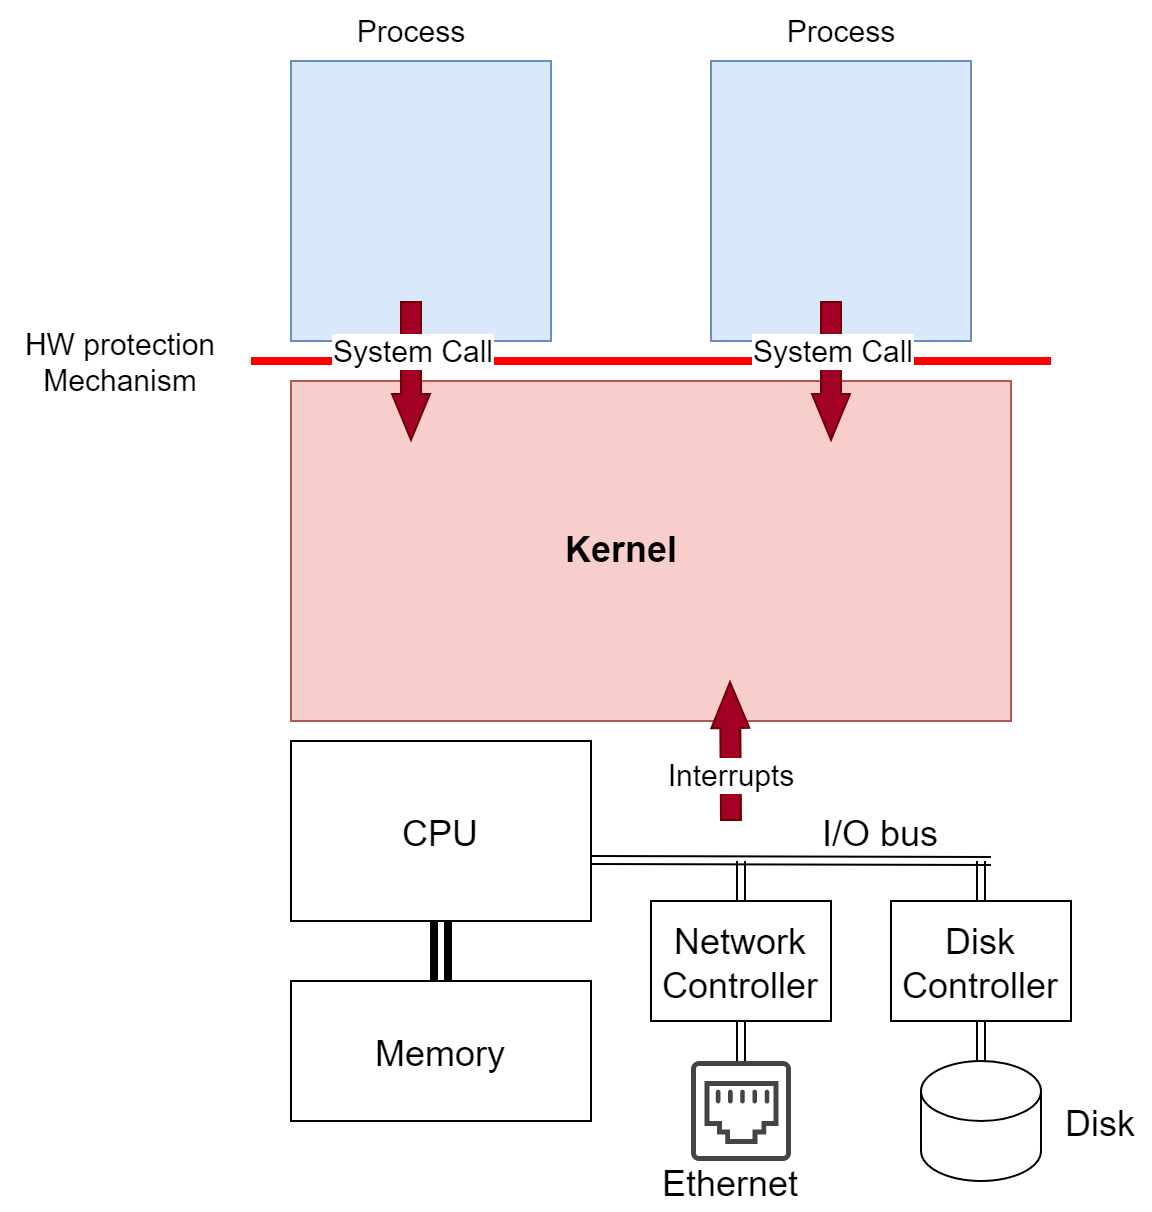

The diagram above was exported from draw.io. Its source (the exported page's mxGraphModel, read from the mxfile embedded in the PNG):
<mxGraphModel dx="1098" dy="712" grid="1" gridSize="10" guides="1" tooltips="1" connect="1" arrows="1" fold="1" page="1" pageScale="1" pageWidth="850" pageHeight="1100" math="0" shadow="0">
  <root>
    <mxCell id="0" />
    <mxCell id="1" style="" parent="0" />
    <mxCell id="2" value="" style="rounded=0;fillColor=#f8cecc;strokeColor=#b85450;" parent="1" vertex="1">
      <mxGeometry x="300" y="400" width="360" height="170" as="geometry" />
    </mxCell>
    <mxCell id="5" value="" style="endArrow=none;rounded=0;strokeWidth=4;strokeColor=#FF0000;" parent="1" edge="1">
      <mxGeometry width="50" height="50" relative="1" as="geometry">
        <mxPoint x="280" y="390" as="sourcePoint" />
        <mxPoint x="680" y="390" as="targetPoint" />
      </mxGeometry>
    </mxCell>
    <mxCell id="6" value="HW protection&#10;Mechanism" style="text;align=center;verticalAlign=middle;resizable=0;points=[];autosize=1;strokeColor=none;fillColor=none;fontSize=15;" parent="1" vertex="1">
      <mxGeometry x="155" y="365" width="120" height="50" as="geometry" />
    </mxCell>
    <object label="system call" id="N69s03XyUQndSGphbDnA-8">
      <mxCell parent="0" />
    </object>
    <mxCell id="5MDx8M7PKH2fSza1fkfd-17" value="&lt;font style=&quot;font-size: 18px;&quot;&gt;&lt;b&gt;Kernel&lt;/b&gt;&lt;/font&gt;" style="text;html=1;align=center;verticalAlign=middle;resizable=0;points=[];autosize=1;strokeColor=none;fillColor=none;fontSize=15;" parent="N69s03XyUQndSGphbDnA-8" vertex="1">
      <mxGeometry x="425" y="465" width="80" height="40" as="geometry" />
    </mxCell>
    <mxCell id="5MDx8M7PKH2fSza1fkfd-11" value="" style="rounded=0;fillColor=#dae8fc;strokeColor=#6c8ebf;" parent="N69s03XyUQndSGphbDnA-8" vertex="1">
      <mxGeometry x="510" y="240" width="130" height="140" as="geometry" />
    </mxCell>
    <mxCell id="3" value="" style="rounded=0;fillColor=#dae8fc;strokeColor=#6c8ebf;" parent="N69s03XyUQndSGphbDnA-8" vertex="1">
      <mxGeometry x="300" y="240" width="130" height="140" as="geometry" />
    </mxCell>
    <mxCell id="5MDx8M7PKH2fSza1fkfd-15" value="Process" style="text;html=1;align=center;verticalAlign=middle;resizable=0;points=[];autosize=1;strokeColor=none;fillColor=none;fontSize=15;" parent="N69s03XyUQndSGphbDnA-8" vertex="1">
      <mxGeometry x="320" y="210" width="80" height="30" as="geometry" />
    </mxCell>
    <mxCell id="5MDx8M7PKH2fSza1fkfd-16" value="Process" style="text;html=1;align=center;verticalAlign=middle;resizable=0;points=[];autosize=1;strokeColor=none;fillColor=none;fontSize=15;" parent="N69s03XyUQndSGphbDnA-8" vertex="1">
      <mxGeometry x="535" y="210" width="80" height="30" as="geometry" />
    </mxCell>
    <mxCell id="5MDx8M7PKH2fSza1fkfd-13" value="" style="shape=flexArrow;endArrow=classic;html=1;rounded=0;fillColor=#a20025;strokeColor=#6F0000;endWidth=8;endSize=7.33;" parent="N69s03XyUQndSGphbDnA-8" edge="1">
      <mxGeometry x="-0.7143" y="-120" width="50" height="50" relative="1" as="geometry">
        <mxPoint x="570" y="360" as="sourcePoint" />
        <mxPoint x="570" y="430" as="targetPoint" />
        <mxPoint as="offset" />
      </mxGeometry>
    </mxCell>
    <mxCell id="5MDx8M7PKH2fSza1fkfd-14" value="System Call" style="edgeLabel;html=1;align=center;verticalAlign=middle;resizable=0;points=[];fontSize=15;" parent="5MDx8M7PKH2fSza1fkfd-13" vertex="1" connectable="0">
      <mxGeometry x="-0.3143" relative="1" as="geometry">
        <mxPoint as="offset" />
      </mxGeometry>
    </mxCell>
    <mxCell id="5MDx8M7PKH2fSza1fkfd-7" value="" style="shape=flexArrow;endArrow=classic;html=1;rounded=0;fillColor=#a20025;strokeColor=#6F0000;endWidth=8;endSize=7.33;" parent="N69s03XyUQndSGphbDnA-8" edge="1">
      <mxGeometry x="-0.7143" y="-120" width="50" height="50" relative="1" as="geometry">
        <mxPoint x="360" y="360" as="sourcePoint" />
        <mxPoint x="360" y="430" as="targetPoint" />
        <mxPoint as="offset" />
      </mxGeometry>
    </mxCell>
    <mxCell id="5MDx8M7PKH2fSza1fkfd-12" value="System Call" style="edgeLabel;html=1;align=center;verticalAlign=middle;resizable=0;points=[];fontSize=15;" parent="5MDx8M7PKH2fSza1fkfd-7" vertex="1" connectable="0">
      <mxGeometry x="-0.3143" relative="1" as="geometry">
        <mxPoint as="offset" />
      </mxGeometry>
    </mxCell>
    <mxCell id="5MDx8M7PKH2fSza1fkfd-46" value="" style="shape=cylinder3;boundedLbl=1;backgroundOutline=1;size=15;fontSize=18;" parent="N69s03XyUQndSGphbDnA-8" vertex="1">
      <mxGeometry x="615" y="740" width="60" height="60" as="geometry" />
    </mxCell>
    <mxCell id="5MDx8M7PKH2fSza1fkfd-47" value="" style="shape=link;rounded=0;fontSize=18;strokeWidth=1;" parent="N69s03XyUQndSGphbDnA-8" edge="1">
      <mxGeometry width="100" relative="1" as="geometry">
        <mxPoint x="450" y="639.5" as="sourcePoint" />
        <mxPoint x="650" y="640" as="targetPoint" />
      </mxGeometry>
    </mxCell>
    <mxCell id="5MDx8M7PKH2fSza1fkfd-48" style="edgeStyle=none;shape=link;rounded=0;orthogonalLoop=1;jettySize=auto;exitX=0.5;exitY=1;exitDx=0;exitDy=0;fontSize=18;strokeWidth=1;" parent="N69s03XyUQndSGphbDnA-8" source="5MDx8M7PKH2fSza1fkfd-50" target="5MDx8M7PKH2fSza1fkfd-54" edge="1">
      <mxGeometry relative="1" as="geometry" />
    </mxCell>
    <mxCell id="5MDx8M7PKH2fSza1fkfd-49" style="edgeStyle=none;shape=link;rounded=0;orthogonalLoop=1;jettySize=auto;exitX=0.5;exitY=0;exitDx=0;exitDy=0;fontSize=18;strokeWidth=1;" parent="N69s03XyUQndSGphbDnA-8" source="5MDx8M7PKH2fSza1fkfd-50" edge="1">
      <mxGeometry relative="1" as="geometry">
        <mxPoint x="525" y="640" as="targetPoint" />
      </mxGeometry>
    </mxCell>
    <mxCell id="5MDx8M7PKH2fSza1fkfd-51" style="edgeStyle=none;shape=link;rounded=0;orthogonalLoop=1;jettySize=auto;exitX=0.5;exitY=1;exitDx=0;exitDy=0;fontSize=18;strokeWidth=1;" parent="N69s03XyUQndSGphbDnA-8" source="5MDx8M7PKH2fSza1fkfd-53" target="5MDx8M7PKH2fSza1fkfd-46" edge="1">
      <mxGeometry relative="1" as="geometry" />
    </mxCell>
    <mxCell id="5MDx8M7PKH2fSza1fkfd-52" style="edgeStyle=none;shape=link;rounded=0;orthogonalLoop=1;jettySize=auto;exitX=0.5;exitY=0;exitDx=0;exitDy=0;fontSize=18;strokeWidth=1;" parent="N69s03XyUQndSGphbDnA-8" source="5MDx8M7PKH2fSza1fkfd-53" edge="1">
      <mxGeometry relative="1" as="geometry">
        <mxPoint x="645" y="640" as="targetPoint" />
      </mxGeometry>
    </mxCell>
    <UserObject label="Disk&#10;Controller" treeRoot="1" id="5MDx8M7PKH2fSza1fkfd-53">
      <mxCell style="align=center;collapsible=0;container=1;recursiveResize=0;fontSize=18;" parent="N69s03XyUQndSGphbDnA-8" vertex="1">
        <mxGeometry x="600" y="660" width="90" height="60" as="geometry" />
      </mxCell>
    </UserObject>
    <mxCell id="5MDx8M7PKH2fSza1fkfd-54" value="" style="sketch=0;pointerEvents=1;shadow=0;dashed=0;strokeColor=none;fillColor=#434445;aspect=fixed;labelPosition=center;verticalLabelPosition=bottom;verticalAlign=top;align=center;outlineConnect=0;shape=mxgraph.vvd.ethernet_port;fontSize=18;" parent="N69s03XyUQndSGphbDnA-8" vertex="1">
      <mxGeometry x="500" y="740" width="50" height="50" as="geometry" />
    </mxCell>
    <mxCell id="5MDx8M7PKH2fSza1fkfd-56" value="Ethernet" style="text;resizable=0;autosize=1;align=center;verticalAlign=middle;points=[];fillColor=none;strokeColor=none;rounded=0;fontSize=18;" parent="N69s03XyUQndSGphbDnA-8" vertex="1">
      <mxGeometry x="480" y="785" width="80" height="30" as="geometry" />
    </mxCell>
    <mxCell id="5MDx8M7PKH2fSza1fkfd-57" value="Disk" style="text;resizable=0;autosize=1;align=center;verticalAlign=middle;points=[];fillColor=none;strokeColor=none;rounded=0;fontSize=18;" parent="N69s03XyUQndSGphbDnA-8" vertex="1">
      <mxGeometry x="680" y="755" width="50" height="30" as="geometry" />
    </mxCell>
    <UserObject label="Memory" treeRoot="1" id="5MDx8M7PKH2fSza1fkfd-45">
      <mxCell style="align=center;collapsible=0;container=1;recursiveResize=0;fontSize=18;" parent="N69s03XyUQndSGphbDnA-8" vertex="1">
        <mxGeometry x="300" y="700" width="150" height="70" as="geometry" />
      </mxCell>
    </UserObject>
    <mxCell id="5MDx8M7PKH2fSza1fkfd-44" style="edgeStyle=none;rounded=0;orthogonalLoop=1;jettySize=auto;entryX=0.5;entryY=1;entryDx=0;entryDy=0;fontSize=18;shape=link;strokeWidth=4;" parent="N69s03XyUQndSGphbDnA-8" source="5MDx8M7PKH2fSza1fkfd-45" target="5MDx8M7PKH2fSza1fkfd-43" edge="1">
      <mxGeometry relative="1" as="geometry" />
    </mxCell>
    <UserObject label="Network&#10;Controller" treeRoot="1" id="5MDx8M7PKH2fSza1fkfd-50">
      <mxCell style="align=center;collapsible=0;container=1;recursiveResize=0;fontSize=18;" parent="N69s03XyUQndSGphbDnA-8" vertex="1">
        <mxGeometry x="480" y="660" width="90" height="60" as="geometry" />
      </mxCell>
    </UserObject>
    <mxCell id="5MDx8M7PKH2fSza1fkfd-55" value="I/O bus" style="text;resizable=0;autosize=1;align=center;verticalAlign=middle;points=[];fillColor=none;strokeColor=none;rounded=0;fontSize=18;" parent="N69s03XyUQndSGphbDnA-8" vertex="1">
      <mxGeometry x="560" y="610" width="70" height="30" as="geometry" />
    </mxCell>
    <UserObject label="CPU" treeRoot="1" id="5MDx8M7PKH2fSza1fkfd-43">
      <mxCell style="align=center;collapsible=0;container=1;recursiveResize=0;fontSize=18;" parent="N69s03XyUQndSGphbDnA-8" vertex="1">
        <mxGeometry x="300" y="580" width="150" height="90" as="geometry" />
      </mxCell>
    </UserObject>
    <mxCell id="5MDx8M7PKH2fSza1fkfd-58" value="" style="shape=flexArrow;endArrow=classic;html=1;rounded=0;fillColor=#a20025;strokeColor=#6F0000;endWidth=8;endSize=7.33;" parent="N69s03XyUQndSGphbDnA-8" edge="1">
      <mxGeometry x="-0.7143" y="-120" width="50" height="50" relative="1" as="geometry">
        <mxPoint x="520" y="620" as="sourcePoint" />
        <mxPoint x="519.5" y="550" as="targetPoint" />
        <mxPoint as="offset" />
      </mxGeometry>
    </mxCell>
    <mxCell id="5MDx8M7PKH2fSza1fkfd-59" value="Interrupts" style="edgeLabel;html=1;align=center;verticalAlign=middle;resizable=0;points=[];fontSize=15;" parent="5MDx8M7PKH2fSza1fkfd-58" vertex="1" connectable="0">
      <mxGeometry x="-0.3143" relative="1" as="geometry">
        <mxPoint as="offset" />
      </mxGeometry>
    </mxCell>
  </root>
</mxGraphModel>